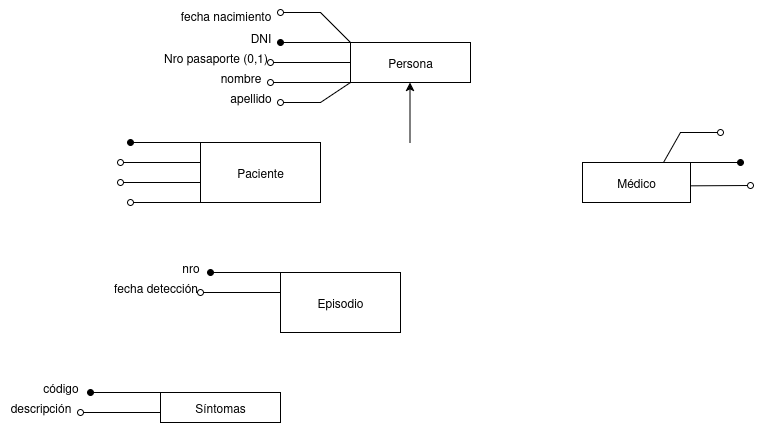

The diagram above was exported from draw.io. Its source (the exported page's mxGraphModel, read from the mxfile embedded in the PNG):
<mxGraphModel dx="698" dy="483" grid="1" gridSize="10" guides="1" tooltips="1" connect="1" arrows="1" fold="1" page="1" pageScale="1" pageWidth="827" pageHeight="1169" math="0" shadow="0">
  <root>
    <mxCell id="0" />
    <mxCell id="1" parent="0" />
    <mxCell id="Soz1Vc6mNMSdjpXb_yEb-2" value="Persona" style="rounded=0;whiteSpace=wrap;html=1;" vertex="1" parent="1">
      <mxGeometry x="390" y="120" width="120" height="40" as="geometry" />
    </mxCell>
    <mxCell id="Soz1Vc6mNMSdjpXb_yEb-3" value="" style="endArrow=oval;html=1;rounded=0;startArrow=none;startFill=0;endFill=1;" edge="1" parent="1">
      <mxGeometry width="50" height="50" relative="1" as="geometry">
        <mxPoint x="390" y="120" as="sourcePoint" />
        <mxPoint x="320" y="120" as="targetPoint" />
      </mxGeometry>
    </mxCell>
    <mxCell id="Soz1Vc6mNMSdjpXb_yEb-4" value="" style="endArrow=oval;html=1;rounded=0;startArrow=none;startFill=0;endFill=0;" edge="1" parent="1">
      <mxGeometry width="50" height="50" relative="1" as="geometry">
        <mxPoint x="390" y="140" as="sourcePoint" />
        <mxPoint x="310" y="140" as="targetPoint" />
      </mxGeometry>
    </mxCell>
    <mxCell id="Soz1Vc6mNMSdjpXb_yEb-5" value="" style="endArrow=oval;html=1;rounded=0;startArrow=none;startFill=0;endFill=0;" edge="1" parent="1">
      <mxGeometry width="50" height="50" relative="1" as="geometry">
        <mxPoint x="390" y="160" as="sourcePoint" />
        <mxPoint x="310" y="160" as="targetPoint" />
      </mxGeometry>
    </mxCell>
    <mxCell id="Soz1Vc6mNMSdjpXb_yEb-6" value="" style="endArrow=oval;html=1;rounded=0;startArrow=none;startFill=0;endFill=0;" edge="1" parent="1">
      <mxGeometry width="50" height="50" relative="1" as="geometry">
        <mxPoint x="390" y="160" as="sourcePoint" />
        <mxPoint x="320" y="180" as="targetPoint" />
        <Array as="points">
          <mxPoint x="360" y="180" />
        </Array>
      </mxGeometry>
    </mxCell>
    <mxCell id="Soz1Vc6mNMSdjpXb_yEb-14" value="Paciente" style="rounded=0;whiteSpace=wrap;html=1;" vertex="1" parent="1">
      <mxGeometry x="240" y="220" width="120" height="60" as="geometry" />
    </mxCell>
    <mxCell id="Soz1Vc6mNMSdjpXb_yEb-15" value="" style="endArrow=oval;html=1;rounded=0;startArrow=none;startFill=0;endFill=1;" edge="1" parent="1">
      <mxGeometry width="50" height="50" relative="1" as="geometry">
        <mxPoint x="240" y="220" as="sourcePoint" />
        <mxPoint x="170" y="220" as="targetPoint" />
      </mxGeometry>
    </mxCell>
    <mxCell id="Soz1Vc6mNMSdjpXb_yEb-16" value="" style="endArrow=oval;html=1;rounded=0;startArrow=none;startFill=0;endFill=0;" edge="1" parent="1">
      <mxGeometry width="50" height="50" relative="1" as="geometry">
        <mxPoint x="240" y="240" as="sourcePoint" />
        <mxPoint x="160" y="240" as="targetPoint" />
      </mxGeometry>
    </mxCell>
    <mxCell id="Soz1Vc6mNMSdjpXb_yEb-17" value="" style="endArrow=oval;html=1;rounded=0;startArrow=none;startFill=0;endFill=0;" edge="1" parent="1">
      <mxGeometry width="50" height="50" relative="1" as="geometry">
        <mxPoint x="240" y="260" as="sourcePoint" />
        <mxPoint x="160" y="260" as="targetPoint" />
      </mxGeometry>
    </mxCell>
    <mxCell id="Soz1Vc6mNMSdjpXb_yEb-18" value="" style="endArrow=oval;html=1;rounded=0;startArrow=none;startFill=0;endFill=0;" edge="1" parent="1">
      <mxGeometry width="50" height="50" relative="1" as="geometry">
        <mxPoint x="250" y="280" as="sourcePoint" />
        <mxPoint x="170" y="280" as="targetPoint" />
      </mxGeometry>
    </mxCell>
    <mxCell id="Soz1Vc6mNMSdjpXb_yEb-24" value="DNI" style="text;html=1;align=center;verticalAlign=middle;resizable=0;points=[];autosize=1;strokeColor=none;fillColor=none;" vertex="1" parent="1">
      <mxGeometry x="280" y="100" width="40" height="30" as="geometry" />
    </mxCell>
    <mxCell id="Soz1Vc6mNMSdjpXb_yEb-25" value="Nro pasaporte (0,1)" style="text;html=1;align=center;verticalAlign=middle;resizable=0;points=[];autosize=1;strokeColor=none;fillColor=none;" vertex="1" parent="1">
      <mxGeometry x="190" y="120" width="130" height="30" as="geometry" />
    </mxCell>
    <mxCell id="Soz1Vc6mNMSdjpXb_yEb-26" value="nombre" style="text;html=1;align=center;verticalAlign=middle;resizable=0;points=[];autosize=1;strokeColor=none;fillColor=none;" vertex="1" parent="1">
      <mxGeometry x="250" y="140" width="60" height="30" as="geometry" />
    </mxCell>
    <mxCell id="Soz1Vc6mNMSdjpXb_yEb-27" value="apellido" style="text;html=1;align=center;verticalAlign=middle;resizable=0;points=[];autosize=1;strokeColor=none;fillColor=none;" vertex="1" parent="1">
      <mxGeometry x="260" y="160" width="60" height="30" as="geometry" />
    </mxCell>
    <mxCell id="Soz1Vc6mNMSdjpXb_yEb-28" value="" style="endArrow=oval;html=1;rounded=0;startArrow=none;startFill=0;endFill=0;exitX=0;exitY=0;exitDx=0;exitDy=0;" edge="1" parent="1" source="Soz1Vc6mNMSdjpXb_yEb-2">
      <mxGeometry width="50" height="50" relative="1" as="geometry">
        <mxPoint x="390" y="70" as="sourcePoint" />
        <mxPoint x="320" y="90" as="targetPoint" />
        <Array as="points">
          <mxPoint x="360" y="90" />
        </Array>
      </mxGeometry>
    </mxCell>
    <mxCell id="Soz1Vc6mNMSdjpXb_yEb-29" value="fecha nacimiento" style="text;html=1;align=center;verticalAlign=middle;resizable=0;points=[];autosize=1;strokeColor=none;fillColor=none;" vertex="1" parent="1">
      <mxGeometry x="210" y="78" width="110" height="30" as="geometry" />
    </mxCell>
    <mxCell id="Soz1Vc6mNMSdjpXb_yEb-30" value="" style="endArrow=classic;html=1;rounded=0;" edge="1" parent="1">
      <mxGeometry width="50" height="50" relative="1" as="geometry">
        <mxPoint x="449.5" y="220" as="sourcePoint" />
        <mxPoint x="449.5" y="160" as="targetPoint" />
      </mxGeometry>
    </mxCell>
    <mxCell id="Soz1Vc6mNMSdjpXb_yEb-31" value="Episodio" style="rounded=0;whiteSpace=wrap;html=1;" vertex="1" parent="1">
      <mxGeometry x="320" y="350" width="120" height="60" as="geometry" />
    </mxCell>
    <mxCell id="Soz1Vc6mNMSdjpXb_yEb-32" value="" style="endArrow=oval;html=1;rounded=0;startArrow=none;startFill=0;endFill=1;" edge="1" parent="1">
      <mxGeometry width="50" height="50" relative="1" as="geometry">
        <mxPoint x="320" y="350" as="sourcePoint" />
        <mxPoint x="250" y="350" as="targetPoint" />
      </mxGeometry>
    </mxCell>
    <mxCell id="Soz1Vc6mNMSdjpXb_yEb-33" value="" style="endArrow=oval;html=1;rounded=0;startArrow=none;startFill=0;endFill=0;" edge="1" parent="1">
      <mxGeometry width="50" height="50" relative="1" as="geometry">
        <mxPoint x="320" y="370" as="sourcePoint" />
        <mxPoint x="240" y="370" as="targetPoint" />
      </mxGeometry>
    </mxCell>
    <mxCell id="Soz1Vc6mNMSdjpXb_yEb-36" value="nro" style="text;html=1;align=center;verticalAlign=middle;resizable=0;points=[];autosize=1;strokeColor=none;fillColor=none;" vertex="1" parent="1">
      <mxGeometry x="210" y="330" width="40" height="30" as="geometry" />
    </mxCell>
    <mxCell id="Soz1Vc6mNMSdjpXb_yEb-37" value="fecha detección" style="text;html=1;align=center;verticalAlign=middle;resizable=0;points=[];autosize=1;strokeColor=none;fillColor=none;" vertex="1" parent="1">
      <mxGeometry x="140" y="350" width="110" height="30" as="geometry" />
    </mxCell>
    <mxCell id="Soz1Vc6mNMSdjpXb_yEb-39" value="Síntomas" style="rounded=0;whiteSpace=wrap;html=1;" vertex="1" parent="1">
      <mxGeometry x="200" y="470" width="120" height="30" as="geometry" />
    </mxCell>
    <mxCell id="Soz1Vc6mNMSdjpXb_yEb-40" value="" style="endArrow=oval;html=1;rounded=0;startArrow=none;startFill=0;endFill=1;" edge="1" parent="1">
      <mxGeometry width="50" height="50" relative="1" as="geometry">
        <mxPoint x="200" y="470" as="sourcePoint" />
        <mxPoint x="130" y="470" as="targetPoint" />
      </mxGeometry>
    </mxCell>
    <mxCell id="Soz1Vc6mNMSdjpXb_yEb-41" value="" style="endArrow=oval;html=1;rounded=0;startArrow=none;startFill=0;endFill=0;" edge="1" parent="1">
      <mxGeometry width="50" height="50" relative="1" as="geometry">
        <mxPoint x="200" y="490" as="sourcePoint" />
        <mxPoint x="120" y="490" as="targetPoint" />
      </mxGeometry>
    </mxCell>
    <mxCell id="Soz1Vc6mNMSdjpXb_yEb-44" value="código" style="text;html=1;align=center;verticalAlign=middle;resizable=0;points=[];autosize=1;strokeColor=none;fillColor=none;" vertex="1" parent="1">
      <mxGeometry x="70" y="450" width="60" height="30" as="geometry" />
    </mxCell>
    <mxCell id="Soz1Vc6mNMSdjpXb_yEb-47" value="descripción" style="text;html=1;align=center;verticalAlign=middle;resizable=0;points=[];autosize=1;strokeColor=none;fillColor=none;" vertex="1" parent="1">
      <mxGeometry x="40" y="470" width="80" height="30" as="geometry" />
    </mxCell>
    <mxCell id="Soz1Vc6mNMSdjpXb_yEb-19" value="Médico" style="rounded=0;whiteSpace=wrap;html=1;" vertex="1" parent="1">
      <mxGeometry x="622" y="240" width="108" height="40" as="geometry" />
    </mxCell>
    <mxCell id="Soz1Vc6mNMSdjpXb_yEb-20" value="" style="endArrow=oval;html=1;rounded=0;startArrow=none;startFill=0;endFill=1;exitX=0.898;exitY=0;exitDx=0;exitDy=0;exitPerimeter=0;" edge="1" parent="1" source="Soz1Vc6mNMSdjpXb_yEb-19">
      <mxGeometry width="50" height="50" relative="1" as="geometry">
        <mxPoint x="735" y="240" as="sourcePoint" />
        <mxPoint x="780" y="240" as="targetPoint" />
      </mxGeometry>
    </mxCell>
    <mxCell id="Soz1Vc6mNMSdjpXb_yEb-22" value="" style="endArrow=oval;html=1;rounded=0;startArrow=none;startFill=0;endFill=0;exitX=0.75;exitY=0;exitDx=0;exitDy=0;" edge="1" parent="1" source="Soz1Vc6mNMSdjpXb_yEb-19">
      <mxGeometry width="50" height="50" relative="1" as="geometry">
        <mxPoint x="730" y="210" as="sourcePoint" />
        <mxPoint x="760" y="210" as="targetPoint" />
        <Array as="points">
          <mxPoint x="720" y="210" />
        </Array>
      </mxGeometry>
    </mxCell>
    <mxCell id="Soz1Vc6mNMSdjpXb_yEb-23" value="" style="endArrow=oval;html=1;rounded=0;startArrow=none;startFill=0;endFill=0;" edge="1" parent="1">
      <mxGeometry width="50" height="50" relative="1" as="geometry">
        <mxPoint x="730" y="263.33" as="sourcePoint" />
        <mxPoint x="790" y="263" as="targetPoint" />
      </mxGeometry>
    </mxCell>
  </root>
</mxGraphModel>